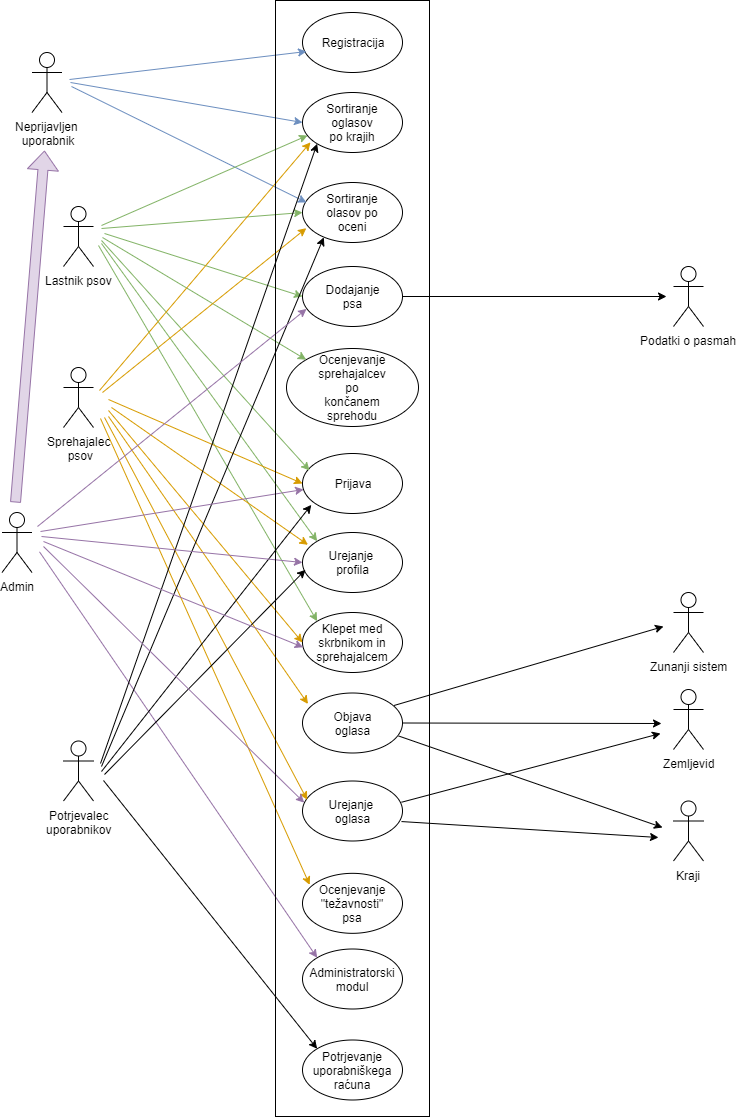

The diagram above was exported from draw.io. Its source (the exported page's mxGraphModel, read from the mxfile embedded in the PNG):
<mxGraphModel dx="1408" dy="775" grid="0" gridSize="10" guides="1" tooltips="1" connect="1" arrows="1" fold="1" page="1" pageScale="1" pageWidth="827" pageHeight="1169" background="none" math="0" shadow="0">
  <root>
    <mxCell id="0" />
    <mxCell id="1" parent="0" />
    <mxCell id="f3iI3t9xNV18F8mvITQW-1" value="Neprijavljen &lt;br&gt;uporabnik" style="shape=umlActor;verticalLabelPosition=bottom;labelBackgroundColor=#ffffff;verticalAlign=top;html=1;outlineConnect=0;" parent="1" vertex="1">
      <mxGeometry x="68.5" y="65" width="30" height="60" as="geometry" />
    </mxCell>
    <mxCell id="f3iI3t9xNV18F8mvITQW-6" value="Lastnik psov&lt;br&gt;" style="shape=umlActor;verticalLabelPosition=bottom;labelBackgroundColor=#ffffff;verticalAlign=top;html=1;outlineConnect=0;" parent="1" vertex="1">
      <mxGeometry x="100" y="219" width="30" height="60" as="geometry" />
    </mxCell>
    <mxCell id="f3iI3t9xNV18F8mvITQW-11" value="Sprehajalec &lt;br&gt;psov" style="shape=umlActor;verticalLabelPosition=bottom;labelBackgroundColor=#ffffff;verticalAlign=top;html=1;outlineConnect=0;" parent="1" vertex="1">
      <mxGeometry x="100" y="380" width="30" height="60" as="geometry" />
    </mxCell>
    <mxCell id="f3iI3t9xNV18F8mvITQW-12" value="Admin&lt;br&gt;" style="shape=umlActor;verticalLabelPosition=bottom;labelBackgroundColor=#ffffff;verticalAlign=top;html=1;outlineConnect=0;" parent="1" vertex="1">
      <mxGeometry x="38.5" y="525" width="30" height="60" as="geometry" />
    </mxCell>
    <mxCell id="f3iI3t9xNV18F8mvITQW-13" value="Potrjevalec&lt;br&gt;uporabnikov" style="shape=umlActor;verticalLabelPosition=bottom;labelBackgroundColor=#ffffff;verticalAlign=top;html=1;outlineConnect=0;" parent="1" vertex="1">
      <mxGeometry x="100" y="753.5" width="30" height="60" as="geometry" />
    </mxCell>
    <mxCell id="f3iI3t9xNV18F8mvITQW-48" value="" style="ellipse;whiteSpace=wrap;html=1;" parent="1" vertex="1">
      <mxGeometry x="339" y="25" width="100" height="60" as="geometry" />
    </mxCell>
    <mxCell id="f3iI3t9xNV18F8mvITQW-49" value="Registracija" style="text;html=1;strokeColor=none;fillColor=none;align=center;verticalAlign=middle;whiteSpace=wrap;rounded=0;" parent="1" vertex="1">
      <mxGeometry x="369" y="45" width="40" height="20" as="geometry" />
    </mxCell>
    <mxCell id="f3iI3t9xNV18F8mvITQW-50" value="" style="ellipse;whiteSpace=wrap;html=1;" parent="1" vertex="1">
      <mxGeometry x="339" y="466" width="100" height="60" as="geometry" />
    </mxCell>
    <mxCell id="f3iI3t9xNV18F8mvITQW-51" value="Prijava" style="text;html=1;strokeColor=none;fillColor=none;align=center;verticalAlign=middle;whiteSpace=wrap;rounded=0;" parent="1" vertex="1">
      <mxGeometry x="369" y="486" width="40" height="20" as="geometry" />
    </mxCell>
    <mxCell id="f3iI3t9xNV18F8mvITQW-52" value="" style="ellipse;whiteSpace=wrap;html=1;" parent="1" vertex="1">
      <mxGeometry x="339" y="545" width="100" height="60" as="geometry" />
    </mxCell>
    <mxCell id="f3iI3t9xNV18F8mvITQW-53" value="Urejanje&amp;nbsp;&lt;br&gt;profila" style="text;html=1;strokeColor=none;fillColor=none;align=center;verticalAlign=middle;whiteSpace=wrap;rounded=0;" parent="1" vertex="1">
      <mxGeometry x="369" y="565" width="40" height="20" as="geometry" />
    </mxCell>
    <mxCell id="f3iI3t9xNV18F8mvITQW-54" value="" style="ellipse;whiteSpace=wrap;html=1;" parent="1" vertex="1">
      <mxGeometry x="339" y="705.5" width="100" height="60" as="geometry" />
    </mxCell>
    <mxCell id="f3iI3t9xNV18F8mvITQW-55" value="Objava&lt;br&gt;oglasa" style="text;html=1;strokeColor=none;fillColor=none;align=center;verticalAlign=middle;whiteSpace=wrap;rounded=0;" parent="1" vertex="1">
      <mxGeometry x="369" y="725.5" width="40" height="20" as="geometry" />
    </mxCell>
    <mxCell id="f3iI3t9xNV18F8mvITQW-56" value="" style="ellipse;whiteSpace=wrap;html=1;" parent="1" vertex="1">
      <mxGeometry x="339" y="793.5" width="100" height="60" as="geometry" />
    </mxCell>
    <mxCell id="f3iI3t9xNV18F8mvITQW-57" value="Urejanje&amp;nbsp;&lt;br&gt;oglasa" style="text;html=1;strokeColor=none;fillColor=none;align=center;verticalAlign=middle;whiteSpace=wrap;rounded=0;" parent="1" vertex="1">
      <mxGeometry x="369" y="813.5" width="40" height="20" as="geometry" />
    </mxCell>
    <mxCell id="f3iI3t9xNV18F8mvITQW-64" value="" style="ellipse;whiteSpace=wrap;html=1;" parent="1" vertex="1">
      <mxGeometry x="339" y="105" width="100" height="60" as="geometry" />
    </mxCell>
    <mxCell id="f3iI3t9xNV18F8mvITQW-65" value="Sortiranje oglasov&lt;br&gt;po krajih" style="text;html=1;strokeColor=none;fillColor=none;align=center;verticalAlign=middle;whiteSpace=wrap;rounded=0;" parent="1" vertex="1">
      <mxGeometry x="369" y="125" width="40" height="20" as="geometry" />
    </mxCell>
    <mxCell id="f3iI3t9xNV18F8mvITQW-66" value="" style="ellipse;whiteSpace=wrap;html=1;" parent="1" vertex="1">
      <mxGeometry x="339" y="195" width="100" height="60" as="geometry" />
    </mxCell>
    <mxCell id="f3iI3t9xNV18F8mvITQW-67" value="Sortiranje olasov po oceni" style="text;html=1;strokeColor=none;fillColor=none;align=center;verticalAlign=middle;whiteSpace=wrap;rounded=0;" parent="1" vertex="1">
      <mxGeometry x="369" y="215" width="40" height="20" as="geometry" />
    </mxCell>
    <mxCell id="f3iI3t9xNV18F8mvITQW-70" value="" style="ellipse;whiteSpace=wrap;html=1;" parent="1" vertex="1">
      <mxGeometry x="323" y="361" width="132" height="78" as="geometry" />
    </mxCell>
    <mxCell id="f3iI3t9xNV18F8mvITQW-71" value="Ocenjevanje sprehajalcev po končanem sprehodu" style="text;html=1;strokeColor=none;fillColor=none;align=center;verticalAlign=middle;whiteSpace=wrap;rounded=0;" parent="1" vertex="1">
      <mxGeometry x="369" y="390" width="40" height="20" as="geometry" />
    </mxCell>
    <mxCell id="f3iI3t9xNV18F8mvITQW-72" value="" style="ellipse;whiteSpace=wrap;html=1;" parent="1" vertex="1">
      <mxGeometry x="339" y="885.8333333333335" width="100" height="60" as="geometry" />
    </mxCell>
    <mxCell id="f3iI3t9xNV18F8mvITQW-73" value="Ocenjevanje &quot;težavnosti&quot; psa" style="text;html=1;strokeColor=none;fillColor=none;align=center;verticalAlign=middle;whiteSpace=wrap;rounded=0;" parent="1" vertex="1">
      <mxGeometry x="369" y="905.8333333333335" width="40" height="20" as="geometry" />
    </mxCell>
    <mxCell id="f3iI3t9xNV18F8mvITQW-74" value="" style="ellipse;whiteSpace=wrap;html=1;" parent="1" vertex="1">
      <mxGeometry x="339" y="625" width="100" height="60" as="geometry" />
    </mxCell>
    <mxCell id="f3iI3t9xNV18F8mvITQW-75" value="Klepet med skrbnikom in sprehajalcem" style="text;html=1;strokeColor=none;fillColor=none;align=center;verticalAlign=middle;whiteSpace=wrap;rounded=0;" parent="1" vertex="1">
      <mxGeometry x="369" y="645" width="40" height="20" as="geometry" />
    </mxCell>
    <mxCell id="f3iI3t9xNV18F8mvITQW-79" value="" style="ellipse;whiteSpace=wrap;html=1;" parent="1" vertex="1">
      <mxGeometry x="339" y="961.5" width="100" height="60" as="geometry" />
    </mxCell>
    <mxCell id="f3iI3t9xNV18F8mvITQW-80" value="Administratorski modul" style="text;html=1;strokeColor=none;fillColor=none;align=center;verticalAlign=middle;whiteSpace=wrap;rounded=0;" parent="1" vertex="1">
      <mxGeometry x="369" y="981.5" width="40" height="20" as="geometry" />
    </mxCell>
    <mxCell id="f3iI3t9xNV18F8mvITQW-81" value="" style="ellipse;whiteSpace=wrap;html=1;" parent="1" vertex="1">
      <mxGeometry x="339" y="1052.5" width="100" height="60" as="geometry" />
    </mxCell>
    <mxCell id="f3iI3t9xNV18F8mvITQW-82" value="Potrjevanje uporabniškega raćuna" style="text;html=1;strokeColor=none;fillColor=none;align=center;verticalAlign=middle;whiteSpace=wrap;rounded=0;" parent="1" vertex="1">
      <mxGeometry x="369" y="1072.5" width="40" height="20" as="geometry" />
    </mxCell>
    <mxCell id="f3iI3t9xNV18F8mvITQW-97" value="" style="ellipse;whiteSpace=wrap;html=1;" parent="1" vertex="1">
      <mxGeometry x="339" y="279" width="100" height="60" as="geometry" />
    </mxCell>
    <mxCell id="f3iI3t9xNV18F8mvITQW-98" value="Dodajanje psa" style="text;html=1;strokeColor=none;fillColor=none;align=center;verticalAlign=middle;whiteSpace=wrap;rounded=0;" parent="1" vertex="1">
      <mxGeometry x="369" y="299" width="40" height="20" as="geometry" />
    </mxCell>
    <mxCell id="gWvg0kF9BBwe8PZzlhoQ-5" value="" style="endArrow=classic;html=1;entryX=0.04;entryY=0.65;entryDx=0;entryDy=0;entryPerimeter=0;fillColor=#dae8fc;strokeColor=#6c8ebf;" parent="1" target="f3iI3t9xNV18F8mvITQW-48" edge="1">
      <mxGeometry width="50" height="50" relative="1" as="geometry">
        <mxPoint x="106" y="92" as="sourcePoint" />
        <mxPoint x="186" y="60" as="targetPoint" />
      </mxGeometry>
    </mxCell>
    <mxCell id="gWvg0kF9BBwe8PZzlhoQ-7" value="" style="endArrow=classic;html=1;entryX=0;entryY=0.5;entryDx=0;entryDy=0;fillColor=#dae8fc;strokeColor=#6c8ebf;" parent="1" target="f3iI3t9xNV18F8mvITQW-64" edge="1">
      <mxGeometry width="50" height="50" relative="1" as="geometry">
        <mxPoint x="107" y="95" as="sourcePoint" />
        <mxPoint x="353" y="74" as="targetPoint" />
      </mxGeometry>
    </mxCell>
    <mxCell id="gWvg0kF9BBwe8PZzlhoQ-8" value="" style="endArrow=classic;html=1;entryX=0.04;entryY=0.333;entryDx=0;entryDy=0;entryPerimeter=0;fillColor=#dae8fc;strokeColor=#6c8ebf;" parent="1" target="f3iI3t9xNV18F8mvITQW-66" edge="1">
      <mxGeometry width="50" height="50" relative="1" as="geometry">
        <mxPoint x="108" y="99" as="sourcePoint" />
        <mxPoint x="363" y="84" as="targetPoint" />
      </mxGeometry>
    </mxCell>
    <mxCell id="gWvg0kF9BBwe8PZzlhoQ-10" value="" style="endArrow=classic;html=1;entryX=0;entryY=0.5;entryDx=0;entryDy=0;fillColor=#d5e8d4;strokeColor=#82b366;" parent="1" target="f3iI3t9xNV18F8mvITQW-97" edge="1">
      <mxGeometry width="50" height="50" relative="1" as="geometry">
        <mxPoint x="141" y="246" as="sourcePoint" />
        <mxPoint x="350" y="322.02" as="targetPoint" />
      </mxGeometry>
    </mxCell>
    <mxCell id="gWvg0kF9BBwe8PZzlhoQ-12" value="" style="endArrow=classic;html=1;fillColor=#d5e8d4;strokeColor=#82b366;" parent="1" target="f3iI3t9xNV18F8mvITQW-70" edge="1">
      <mxGeometry width="50" height="50" relative="1" as="geometry">
        <mxPoint x="139" y="250" as="sourcePoint" />
        <mxPoint x="349" y="319" as="targetPoint" />
      </mxGeometry>
    </mxCell>
    <mxCell id="gWvg0kF9BBwe8PZzlhoQ-13" value="" style="endArrow=classic;html=1;entryX=0.07;entryY=0.283;entryDx=0;entryDy=0;entryPerimeter=0;fillColor=#d5e8d4;strokeColor=#82b366;" parent="1" target="f3iI3t9xNV18F8mvITQW-50" edge="1">
      <mxGeometry width="50" height="50" relative="1" as="geometry">
        <mxPoint x="138" y="253" as="sourcePoint" />
        <mxPoint x="344.9784178661703" y="387.59473552053123" as="targetPoint" />
      </mxGeometry>
    </mxCell>
    <mxCell id="gWvg0kF9BBwe8PZzlhoQ-14" value="" style="endArrow=classic;html=1;entryX=0;entryY=0;entryDx=0;entryDy=0;fillColor=#d5e8d4;strokeColor=#82b366;" parent="1" target="f3iI3t9xNV18F8mvITQW-52" edge="1">
      <mxGeometry width="50" height="50" relative="1" as="geometry">
        <mxPoint x="138" y="256" as="sourcePoint" />
        <mxPoint x="356" y="492.98" as="targetPoint" />
      </mxGeometry>
    </mxCell>
    <mxCell id="gWvg0kF9BBwe8PZzlhoQ-15" value="" style="endArrow=classic;html=1;entryX=0;entryY=0;entryDx=0;entryDy=0;fillColor=#d5e8d4;strokeColor=#82b366;" parent="1" target="f3iI3t9xNV18F8mvITQW-74" edge="1">
      <mxGeometry width="50" height="50" relative="1" as="geometry">
        <mxPoint x="135" y="258" as="sourcePoint" />
        <mxPoint x="363.6446609406728" y="563.7867965644036" as="targetPoint" />
      </mxGeometry>
    </mxCell>
    <mxCell id="gWvg0kF9BBwe8PZzlhoQ-16" value="" style="endArrow=classic;html=1;entryX=0;entryY=0.5;entryDx=0;entryDy=0;fillColor=#d5e8d4;strokeColor=#82b366;" parent="1" target="f3iI3t9xNV18F8mvITQW-66" edge="1">
      <mxGeometry width="50" height="50" relative="1" as="geometry">
        <mxPoint x="138" y="241" as="sourcePoint" />
        <mxPoint x="349" y="319" as="targetPoint" />
      </mxGeometry>
    </mxCell>
    <mxCell id="gWvg0kF9BBwe8PZzlhoQ-17" value="" style="endArrow=classic;html=1;entryX=0.05;entryY=0.717;entryDx=0;entryDy=0;entryPerimeter=0;fillColor=#d5e8d4;strokeColor=#82b366;" parent="1" target="f3iI3t9xNV18F8mvITQW-64" edge="1">
      <mxGeometry width="50" height="50" relative="1" as="geometry">
        <mxPoint x="138" y="238" as="sourcePoint" />
        <mxPoint x="349" y="235" as="targetPoint" />
      </mxGeometry>
    </mxCell>
    <mxCell id="gWvg0kF9BBwe8PZzlhoQ-23" value="" style="endArrow=classic;html=1;entryX=0.08;entryY=0.831;entryDx=0;entryDy=0;entryPerimeter=0;fillColor=#ffe6cc;strokeColor=#d79b00;" parent="1" target="f3iI3t9xNV18F8mvITQW-64" edge="1">
      <mxGeometry width="50" height="50" relative="1" as="geometry">
        <mxPoint x="136" y="403" as="sourcePoint" />
        <mxPoint x="363.64466094067257" y="643.7867965644036" as="targetPoint" />
      </mxGeometry>
    </mxCell>
    <mxCell id="gWvg0kF9BBwe8PZzlhoQ-24" value="" style="endArrow=classic;html=1;entryX=0.038;entryY=0.761;entryDx=0;entryDy=0;entryPerimeter=0;fillColor=#ffe6cc;strokeColor=#d79b00;" parent="1" target="f3iI3t9xNV18F8mvITQW-66" edge="1">
      <mxGeometry width="50" height="50" relative="1" as="geometry">
        <mxPoint x="139" y="405" as="sourcePoint" />
        <mxPoint x="356.9999999999998" y="164.86" as="targetPoint" />
      </mxGeometry>
    </mxCell>
    <mxCell id="gWvg0kF9BBwe8PZzlhoQ-25" value="" style="endArrow=classic;html=1;entryX=0;entryY=0.5;entryDx=0;entryDy=0;fillColor=#ffe6cc;strokeColor=#d79b00;" parent="1" target="f3iI3t9xNV18F8mvITQW-50" edge="1">
      <mxGeometry width="50" height="50" relative="1" as="geometry">
        <mxPoint x="145" y="412" as="sourcePoint" />
        <mxPoint x="366.9999999999998" y="174.86" as="targetPoint" />
      </mxGeometry>
    </mxCell>
    <mxCell id="gWvg0kF9BBwe8PZzlhoQ-26" value="" style="endArrow=classic;html=1;entryX=0.055;entryY=0.206;entryDx=0;entryDy=0;entryPerimeter=0;fillColor=#ffe6cc;strokeColor=#d79b00;" parent="1" target="f3iI3t9xNV18F8mvITQW-52" edge="1">
      <mxGeometry width="50" height="50" relative="1" as="geometry">
        <mxPoint x="148" y="420" as="sourcePoint" />
        <mxPoint x="376.9999999999998" y="184.86" as="targetPoint" />
      </mxGeometry>
    </mxCell>
    <mxCell id="gWvg0kF9BBwe8PZzlhoQ-27" value="" style="endArrow=classic;html=1;entryX=0;entryY=0.5;entryDx=0;entryDy=0;fillColor=#ffe6cc;strokeColor=#d79b00;" parent="1" target="f3iI3t9xNV18F8mvITQW-74" edge="1">
      <mxGeometry width="50" height="50" relative="1" as="geometry">
        <mxPoint x="145" y="423" as="sourcePoint" />
        <mxPoint x="386.9999999999998" y="194.86" as="targetPoint" />
      </mxGeometry>
    </mxCell>
    <mxCell id="gWvg0kF9BBwe8PZzlhoQ-29" value="" style="endArrow=classic;html=1;entryX=0.055;entryY=0.183;entryDx=0;entryDy=0;entryPerimeter=0;fillColor=#ffe6cc;strokeColor=#d79b00;" parent="1" target="f3iI3t9xNV18F8mvITQW-54" edge="1">
      <mxGeometry width="50" height="50" relative="1" as="geometry">
        <mxPoint x="145" y="429" as="sourcePoint" />
        <mxPoint x="349" y="665" as="targetPoint" />
      </mxGeometry>
    </mxCell>
    <mxCell id="gWvg0kF9BBwe8PZzlhoQ-30" value="" style="endArrow=classic;html=1;entryX=0.047;entryY=0.314;entryDx=0;entryDy=0;entryPerimeter=0;fillColor=#ffe6cc;strokeColor=#d79b00;" parent="1" target="f3iI3t9xNV18F8mvITQW-56" edge="1">
      <mxGeometry width="50" height="50" relative="1" as="geometry">
        <mxPoint x="141" y="430" as="sourcePoint" />
        <mxPoint x="359" y="675" as="targetPoint" />
      </mxGeometry>
    </mxCell>
    <mxCell id="gWvg0kF9BBwe8PZzlhoQ-31" value="" style="endArrow=classic;html=1;entryX=0.072;entryY=0.192;entryDx=0;entryDy=0;entryPerimeter=0;fillColor=#ffe6cc;strokeColor=#d79b00;" parent="1" target="f3iI3t9xNV18F8mvITQW-72" edge="1">
      <mxGeometry width="50" height="50" relative="1" as="geometry">
        <mxPoint x="137" y="431" as="sourcePoint" />
        <mxPoint x="369" y="685" as="targetPoint" />
      </mxGeometry>
    </mxCell>
    <mxCell id="gWvg0kF9BBwe8PZzlhoQ-35" value="" style="shape=flexArrow;endArrow=classic;html=1;fillColor=#e1d5e7;strokeColor=#9673a6;" parent="1" edge="1">
      <mxGeometry width="50" height="50" relative="1" as="geometry">
        <mxPoint x="52" y="515" as="sourcePoint" />
        <mxPoint x="81" y="163" as="targetPoint" />
      </mxGeometry>
    </mxCell>
    <mxCell id="gWvg0kF9BBwe8PZzlhoQ-36" value="" style="endArrow=classic;html=1;entryX=0;entryY=0;entryDx=0;entryDy=0;fillColor=#e1d5e7;strokeColor=#9673a6;" parent="1" target="f3iI3t9xNV18F8mvITQW-79" edge="1">
      <mxGeometry width="50" height="50" relative="1" as="geometry">
        <mxPoint x="76" y="564.3333333333334" as="sourcePoint" />
        <mxPoint x="76" y="1133" as="targetPoint" />
      </mxGeometry>
    </mxCell>
    <mxCell id="gWvg0kF9BBwe8PZzlhoQ-37" value="" style="endArrow=classic;html=1;entryX=0;entryY=0;entryDx=0;entryDy=0;" parent="1" target="f3iI3t9xNV18F8mvITQW-81" edge="1">
      <mxGeometry width="50" height="50" relative="1" as="geometry">
        <mxPoint x="140" y="793" as="sourcePoint" />
        <mxPoint x="363.64466094067257" y="980.2867965644036" as="targetPoint" />
      </mxGeometry>
    </mxCell>
    <mxCell id="gWvg0kF9BBwe8PZzlhoQ-38" value="" style="endArrow=classic;html=1;entryX=0.03;entryY=0.622;entryDx=0;entryDy=0;entryPerimeter=0;" parent="1" target="f3iI3t9xNV18F8mvITQW-52" edge="1">
      <mxGeometry width="50" height="50" relative="1" as="geometry">
        <mxPoint x="141" y="787" as="sourcePoint" />
        <mxPoint x="363.64466094067257" y="1071.2867965644036" as="targetPoint" />
      </mxGeometry>
    </mxCell>
    <mxCell id="gWvg0kF9BBwe8PZzlhoQ-39" value="" style="endArrow=classic;html=1;entryX=0.088;entryY=0.856;entryDx=0;entryDy=0;entryPerimeter=0;" parent="1" target="f3iI3t9xNV18F8mvITQW-50" edge="1">
      <mxGeometry width="50" height="50" relative="1" as="geometry">
        <mxPoint x="138" y="784" as="sourcePoint" />
        <mxPoint x="351.9999999999998" y="592.3200000000002" as="targetPoint" />
      </mxGeometry>
    </mxCell>
    <mxCell id="gWvg0kF9BBwe8PZzlhoQ-40" value="" style="endArrow=classic;html=1;entryX=0.213;entryY=0.914;entryDx=0;entryDy=0;entryPerimeter=0;" parent="1" target="f3iI3t9xNV18F8mvITQW-66" edge="1">
      <mxGeometry width="50" height="50" relative="1" as="geometry">
        <mxPoint x="138" y="779" as="sourcePoint" />
        <mxPoint x="361.9999999999998" y="602.3200000000002" as="targetPoint" />
      </mxGeometry>
    </mxCell>
    <mxCell id="gWvg0kF9BBwe8PZzlhoQ-41" value="" style="endArrow=classic;html=1;entryX=0;entryY=1;entryDx=0;entryDy=0;" parent="1" target="f3iI3t9xNV18F8mvITQW-64" edge="1">
      <mxGeometry width="50" height="50" relative="1" as="geometry">
        <mxPoint x="137" y="776" as="sourcePoint" />
        <mxPoint x="371.9999999999998" y="612.3200000000002" as="targetPoint" />
      </mxGeometry>
    </mxCell>
    <mxCell id="gWvg0kF9BBwe8PZzlhoQ-43" value="Podatki o pasmah" style="shape=umlActor;verticalLabelPosition=bottom;labelBackgroundColor=#ffffff;verticalAlign=top;html=1;outlineConnect=0;" parent="1" vertex="1">
      <mxGeometry x="710" y="279" width="30" height="60" as="geometry" />
    </mxCell>
    <mxCell id="gWvg0kF9BBwe8PZzlhoQ-44" value="" style="endArrow=classic;html=1;exitX=1;exitY=0.5;exitDx=0;exitDy=0;" parent="1" source="f3iI3t9xNV18F8mvITQW-97" edge="1">
      <mxGeometry width="50" height="50" relative="1" as="geometry">
        <mxPoint x="697" y="309" as="sourcePoint" />
        <mxPoint x="703" y="309" as="targetPoint" />
      </mxGeometry>
    </mxCell>
    <mxCell id="gWvg0kF9BBwe8PZzlhoQ-45" value="Zemljevid" style="shape=umlActor;verticalLabelPosition=bottom;labelBackgroundColor=#ffffff;verticalAlign=top;html=1;outlineConnect=0;" parent="1" vertex="1">
      <mxGeometry x="710" y="702" width="30" height="60" as="geometry" />
    </mxCell>
    <mxCell id="gWvg0kF9BBwe8PZzlhoQ-50" value="" style="endArrow=classic;html=1;exitX=1;exitY=0.5;exitDx=0;exitDy=0;" parent="1" source="f3iI3t9xNV18F8mvITQW-54" edge="1">
      <mxGeometry width="50" height="50" relative="1" as="geometry">
        <mxPoint x="539" y="751" as="sourcePoint" />
        <mxPoint x="698" y="736" as="targetPoint" />
      </mxGeometry>
    </mxCell>
    <mxCell id="gWvg0kF9BBwe8PZzlhoQ-51" value="" style="endArrow=classic;html=1;exitX=0.99;exitY=0.354;exitDx=0;exitDy=0;exitPerimeter=0;" parent="1" source="f3iI3t9xNV18F8mvITQW-56" edge="1">
      <mxGeometry width="50" height="50" relative="1" as="geometry">
        <mxPoint x="701" y="744" as="sourcePoint" />
        <mxPoint x="697" y="746" as="targetPoint" />
      </mxGeometry>
    </mxCell>
    <mxCell id="Ms7YSqRjWWXnz4WV1HCt-2" value="" style="endArrow=classic;html=1;entryX=0.04;entryY=0.707;entryDx=0;entryDy=0;fillColor=#e1d5e7;strokeColor=#9673a6;entryPerimeter=0;" parent="1" target="f3iI3t9xNV18F8mvITQW-97" edge="1">
      <mxGeometry width="50" height="50" relative="1" as="geometry">
        <mxPoint x="74" y="539" as="sourcePoint" />
        <mxPoint x="363.57686565514496" y="980.3275518858338" as="targetPoint" />
      </mxGeometry>
    </mxCell>
    <mxCell id="Ms7YSqRjWWXnz4WV1HCt-3" value="" style="endArrow=classic;html=1;entryX=0.011;entryY=0.6;entryDx=0;entryDy=0;fillColor=#e1d5e7;strokeColor=#9673a6;entryPerimeter=0;" parent="1" target="f3iI3t9xNV18F8mvITQW-50" edge="1">
      <mxGeometry width="50" height="50" relative="1" as="geometry">
        <mxPoint x="77" y="544" as="sourcePoint" />
        <mxPoint x="353" y="331.41999999999996" as="targetPoint" />
      </mxGeometry>
    </mxCell>
    <mxCell id="Ms7YSqRjWWXnz4WV1HCt-4" value="" style="endArrow=classic;html=1;entryX=0;entryY=0.5;entryDx=0;entryDy=0;fillColor=#e1d5e7;strokeColor=#9673a6;" parent="1" target="f3iI3t9xNV18F8mvITQW-52" edge="1">
      <mxGeometry width="50" height="50" relative="1" as="geometry">
        <mxPoint x="78" y="549" as="sourcePoint" />
        <mxPoint x="350.0999999999999" y="512" as="targetPoint" />
      </mxGeometry>
    </mxCell>
    <mxCell id="Ms7YSqRjWWXnz4WV1HCt-5" value="" style="endArrow=classic;html=1;entryX=0.006;entryY=0.579;entryDx=0;entryDy=0;fillColor=#e1d5e7;strokeColor=#9673a6;entryPerimeter=0;" parent="1" target="f3iI3t9xNV18F8mvITQW-74" edge="1">
      <mxGeometry width="50" height="50" relative="1" as="geometry">
        <mxPoint x="80" y="554" as="sourcePoint" />
        <mxPoint x="349" y="585" as="targetPoint" />
      </mxGeometry>
    </mxCell>
    <mxCell id="Ms7YSqRjWWXnz4WV1HCt-6" value="" style="endArrow=classic;html=1;entryX=0.017;entryY=0.361;entryDx=0;entryDy=0;fillColor=#e1d5e7;strokeColor=#9673a6;entryPerimeter=0;" parent="1" target="f3iI3t9xNV18F8mvITQW-56" edge="1">
      <mxGeometry width="50" height="50" relative="1" as="geometry">
        <mxPoint x="80" y="559" as="sourcePoint" />
        <mxPoint x="349.5999999999999" y="669.74" as="targetPoint" />
      </mxGeometry>
    </mxCell>
    <mxCell id="Ms7YSqRjWWXnz4WV1HCt-10" value="Kraji" style="shape=umlActor;verticalLabelPosition=bottom;labelBackgroundColor=#ffffff;verticalAlign=top;html=1;outlineConnect=0;" parent="1" vertex="1">
      <mxGeometry x="710" y="813.5" width="30" height="60" as="geometry" />
    </mxCell>
    <mxCell id="Ms7YSqRjWWXnz4WV1HCt-12" value="" style="endArrow=classic;html=1;exitX=0.962;exitY=0.717;exitDx=0;exitDy=0;exitPerimeter=0;" parent="1" source="f3iI3t9xNV18F8mvITQW-54" edge="1">
      <mxGeometry width="50" height="50" relative="1" as="geometry">
        <mxPoint x="701" y="837" as="sourcePoint" />
        <mxPoint x="699" y="840" as="targetPoint" />
      </mxGeometry>
    </mxCell>
    <mxCell id="Ms7YSqRjWWXnz4WV1HCt-13" value="" style="endArrow=classic;html=1;exitX=0.99;exitY=0.676;exitDx=0;exitDy=0;exitPerimeter=0;" parent="1" source="f3iI3t9xNV18F8mvITQW-56" edge="1">
      <mxGeometry width="50" height="50" relative="1" as="geometry">
        <mxPoint x="445.20000000000005" y="758.52" as="sourcePoint" />
        <mxPoint x="695" y="850" as="targetPoint" />
      </mxGeometry>
    </mxCell>
    <mxCell id="Ms7YSqRjWWXnz4WV1HCt-17" value="" style="rounded=0;whiteSpace=wrap;html=1;fillColor=none;" parent="1" vertex="1">
      <mxGeometry x="312" y="13" width="154" height="1116" as="geometry" />
    </mxCell>
    <mxCell id="Ms7YSqRjWWXnz4WV1HCt-18" value="Zunanji sistem" style="shape=umlActor;verticalLabelPosition=bottom;labelBackgroundColor=#ffffff;verticalAlign=top;html=1;outlineConnect=0;" parent="1" vertex="1">
      <mxGeometry x="710" y="605" width="30" height="60" as="geometry" />
    </mxCell>
    <mxCell id="Ms7YSqRjWWXnz4WV1HCt-20" value="" style="endArrow=classic;html=1;exitX=1;exitY=0.5;exitDx=0;exitDy=0;" parent="1" edge="1">
      <mxGeometry width="50" height="50" relative="1" as="geometry">
        <mxPoint x="430.5" y="718" as="sourcePoint" />
        <mxPoint x="700" y="639" as="targetPoint" />
      </mxGeometry>
    </mxCell>
  </root>
</mxGraphModel>